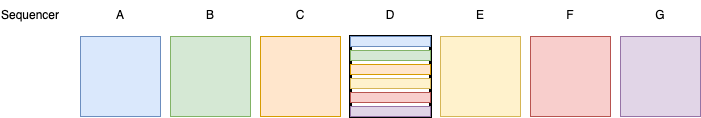

The diagram above was exported from draw.io. Its source (the exported page's mxGraphModel, read from the mxfile embedded in the PNG):
<mxGraphModel dx="1434" dy="786" grid="1" gridSize="10" guides="1" tooltips="1" connect="1" arrows="1" fold="1" page="1" pageScale="1" pageWidth="850" pageHeight="1100" math="0" shadow="0">
  <root>
    <mxCell id="0" />
    <mxCell id="1" parent="0" />
    <mxCell id="HOQTVybNCtqUQmKBxTdm-23" value="" style="rounded=0;whiteSpace=wrap;html=1;strokeWidth=3;" vertex="1" parent="1">
      <mxGeometry x="400" y="170" width="80" height="80" as="geometry" />
    </mxCell>
    <mxCell id="HOQTVybNCtqUQmKBxTdm-1" value="" style="whiteSpace=wrap;html=1;aspect=fixed;fillColor=#dae8fc;strokeColor=#6c8ebf;" vertex="1" parent="1">
      <mxGeometry x="130" y="170" width="80" height="80" as="geometry" />
    </mxCell>
    <mxCell id="HOQTVybNCtqUQmKBxTdm-2" value="" style="whiteSpace=wrap;html=1;aspect=fixed;fillColor=#d5e8d4;strokeColor=#82b366;" vertex="1" parent="1">
      <mxGeometry x="220" y="170" width="80" height="80" as="geometry" />
    </mxCell>
    <mxCell id="HOQTVybNCtqUQmKBxTdm-3" value="" style="whiteSpace=wrap;html=1;aspect=fixed;fillColor=#ffe6cc;strokeColor=#d79b00;" vertex="1" parent="1">
      <mxGeometry x="310" y="170" width="80" height="80" as="geometry" />
    </mxCell>
    <mxCell id="HOQTVybNCtqUQmKBxTdm-5" value="" style="whiteSpace=wrap;html=1;aspect=fixed;fillColor=#fff2cc;strokeColor=#d6b656;" vertex="1" parent="1">
      <mxGeometry x="490" y="170" width="80" height="80" as="geometry" />
    </mxCell>
    <mxCell id="HOQTVybNCtqUQmKBxTdm-6" value="" style="whiteSpace=wrap;html=1;aspect=fixed;fillColor=#f8cecc;strokeColor=#b85450;" vertex="1" parent="1">
      <mxGeometry x="580" y="170" width="80" height="80" as="geometry" />
    </mxCell>
    <mxCell id="HOQTVybNCtqUQmKBxTdm-7" value="" style="whiteSpace=wrap;html=1;aspect=fixed;fillColor=#e1d5e7;strokeColor=#9673a6;" vertex="1" parent="1">
      <mxGeometry x="670" y="170" width="80" height="80" as="geometry" />
    </mxCell>
    <mxCell id="HOQTVybNCtqUQmKBxTdm-10" value="" style="rounded=0;whiteSpace=wrap;html=1;fillColor=#e1d5e7;strokeColor=#9673a6;" vertex="1" parent="1">
      <mxGeometry x="400" y="240" width="80" height="10" as="geometry" />
    </mxCell>
    <mxCell id="HOQTVybNCtqUQmKBxTdm-11" value="" style="rounded=0;whiteSpace=wrap;html=1;fillColor=#fff2cc;strokeColor=#d6b656;" vertex="1" parent="1">
      <mxGeometry x="400" y="212" width="80" height="10" as="geometry" />
    </mxCell>
    <mxCell id="HOQTVybNCtqUQmKBxTdm-12" value="" style="rounded=0;whiteSpace=wrap;html=1;fillColor=#ffe6cc;strokeColor=#d79b00;" vertex="1" parent="1">
      <mxGeometry x="400" y="198" width="80" height="10" as="geometry" />
    </mxCell>
    <mxCell id="HOQTVybNCtqUQmKBxTdm-13" value="" style="rounded=0;whiteSpace=wrap;html=1;fillColor=#d5e8d4;strokeColor=#82b366;" vertex="1" parent="1">
      <mxGeometry x="400" y="184" width="80" height="10" as="geometry" />
    </mxCell>
    <mxCell id="HOQTVybNCtqUQmKBxTdm-14" value="" style="rounded=0;whiteSpace=wrap;html=1;fillColor=#dae8fc;strokeColor=#6c8ebf;" vertex="1" parent="1">
      <mxGeometry x="400" y="170" width="80" height="10" as="geometry" />
    </mxCell>
    <mxCell id="HOQTVybNCtqUQmKBxTdm-15" value="" style="rounded=0;whiteSpace=wrap;html=1;fillColor=#f8cecc;strokeColor=#b85450;" vertex="1" parent="1">
      <mxGeometry x="400" y="226" width="80" height="10" as="geometry" />
    </mxCell>
    <mxCell id="HOQTVybNCtqUQmKBxTdm-16" value="A" style="text;html=1;align=center;verticalAlign=middle;whiteSpace=wrap;rounded=0;" vertex="1" parent="1">
      <mxGeometry x="140" y="134" width="60" height="30" as="geometry" />
    </mxCell>
    <mxCell id="HOQTVybNCtqUQmKBxTdm-17" value="B" style="text;html=1;align=center;verticalAlign=middle;whiteSpace=wrap;rounded=0;" vertex="1" parent="1">
      <mxGeometry x="230" y="134" width="60" height="30" as="geometry" />
    </mxCell>
    <mxCell id="HOQTVybNCtqUQmKBxTdm-18" value="C" style="text;html=1;align=center;verticalAlign=middle;whiteSpace=wrap;rounded=0;" vertex="1" parent="1">
      <mxGeometry x="320" y="134" width="60" height="30" as="geometry" />
    </mxCell>
    <mxCell id="HOQTVybNCtqUQmKBxTdm-19" value="D" style="text;html=1;align=center;verticalAlign=middle;whiteSpace=wrap;rounded=0;" vertex="1" parent="1">
      <mxGeometry x="410" y="134" width="60" height="30" as="geometry" />
    </mxCell>
    <mxCell id="HOQTVybNCtqUQmKBxTdm-20" value="E" style="text;html=1;align=center;verticalAlign=middle;whiteSpace=wrap;rounded=0;" vertex="1" parent="1">
      <mxGeometry x="500" y="134" width="60" height="30" as="geometry" />
    </mxCell>
    <mxCell id="HOQTVybNCtqUQmKBxTdm-21" value="F" style="text;html=1;align=center;verticalAlign=middle;whiteSpace=wrap;rounded=0;" vertex="1" parent="1">
      <mxGeometry x="590" y="134" width="60" height="30" as="geometry" />
    </mxCell>
    <mxCell id="HOQTVybNCtqUQmKBxTdm-22" value="G" style="text;html=1;align=center;verticalAlign=middle;whiteSpace=wrap;rounded=0;" vertex="1" parent="1">
      <mxGeometry x="680" y="134" width="60" height="30" as="geometry" />
    </mxCell>
    <mxCell id="HOQTVybNCtqUQmKBxTdm-24" value="Sequencer" style="text;html=1;align=center;verticalAlign=middle;whiteSpace=wrap;rounded=0;" vertex="1" parent="1">
      <mxGeometry x="50" y="134" width="60" height="30" as="geometry" />
    </mxCell>
  </root>
</mxGraphModel>